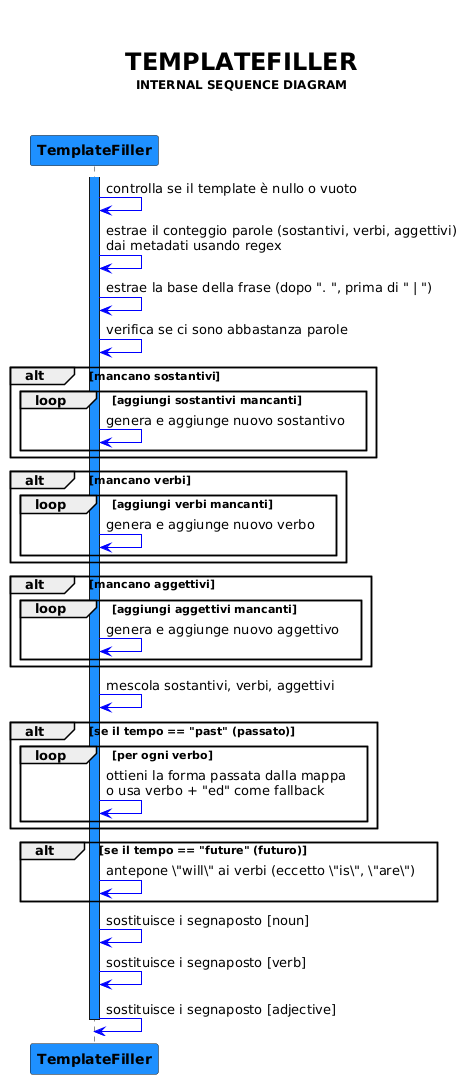

The diagram above was rendered by PlantUML. Its source (embedded in the PNG):
@startuml
title \n\n <font color = black><size:24> TEMPLATEFILLER \n <font color = black><size:12> INTERNAL SEQUENCE DIAGRAM \n\n

participant "**TemplateFiller**" #dodgerblue

activate "**TemplateFiller**" #dodgerblue

"**TemplateFiller**" -[#blue]> "**TemplateFiller**" : controlla se il template è nullo o vuoto
"**TemplateFiller**" -[#blue]> "**TemplateFiller**" : estrae il conteggio parole (sostantivi, verbi, aggettivi)\ndai metadati usando regex
"**TemplateFiller**" -[#blue]> "**TemplateFiller**" : estrae la base della frase (dopo ". ", prima di " | ")
"**TemplateFiller**" -[#blue]> "**TemplateFiller**" : verifica se ci sono abbastanza parole

alt mancano sostantivi
loop aggiungi sostantivi mancanti
"**TemplateFiller**" -[#blue]> "**TemplateFiller**" : genera e aggiunge nuovo sostantivo
end
end

alt mancano verbi
loop aggiungi verbi mancanti
"**TemplateFiller**" -[#blue]> "**TemplateFiller**" : genera e aggiunge nuovo verbo
end
end

alt mancano aggettivi
loop aggiungi aggettivi mancanti
"**TemplateFiller**" -[#blue]> "**TemplateFiller**" : genera e aggiunge nuovo aggettivo
end
end

"**TemplateFiller**" -[#blue]> "**TemplateFiller**" : mescola sostantivi, verbi, aggettivi

alt se il tempo == "past" (passato)
loop per ogni verbo
"**TemplateFiller**" -[#blue]> "**TemplateFiller**" : ottieni la forma passata dalla mappa\no usa verbo + "ed" come fallback
end
end

alt se il tempo == "future" (futuro)
"**TemplateFiller**" -[#blue]> "**TemplateFiller**" : antepone \"will\" ai verbi (eccetto \"is\", \"are\")
end

"**TemplateFiller**" -[#blue]> "**TemplateFiller**" : sostituisce i segnaposto [noun]
"**TemplateFiller**" -[#blue]> "**TemplateFiller**" : sostituisce i segnaposto [verb]
"**TemplateFiller**" -[#blue]> "**TemplateFiller**" : sostituisce i segnaposto [adjective]

deactivate "**TemplateFiller**"
@enduml